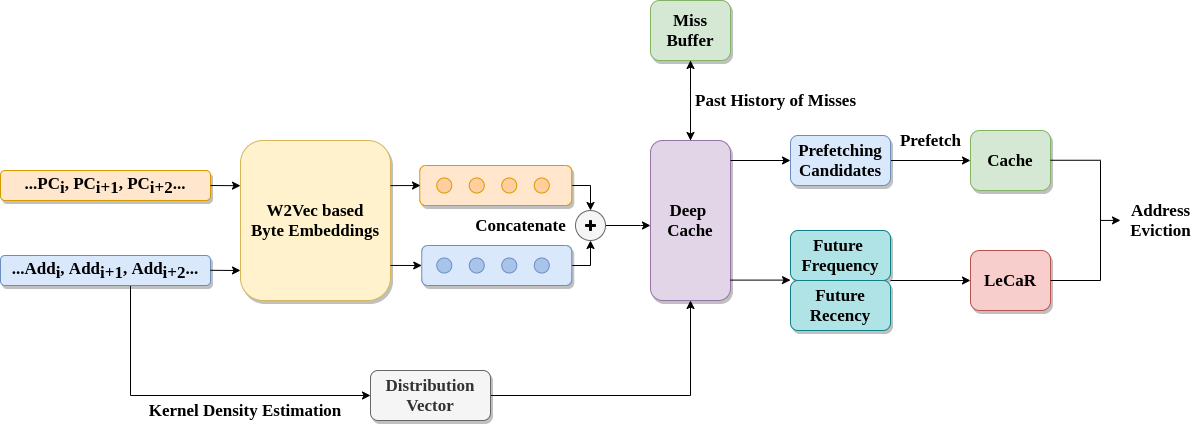

The diagram above was exported from draw.io. Its source (the exported page's mxGraphModel, read from the mxfile embedded in the PNG):
<mxGraphModel dx="3131" dy="1083" grid="1" gridSize="10" guides="1" tooltips="1" connect="1" arrows="1" fold="1" page="1" pageScale="1" pageWidth="1100" pageHeight="850" math="0" shadow="0">
  <root>
    <mxCell id="0" />
    <mxCell id="1" parent="0" />
    <mxCell id="2" style="edgeStyle=orthogonalEdgeStyle;rounded=0;orthogonalLoop=1;jettySize=auto;html=1;entryX=0.5;entryY=0;entryDx=0;entryDy=0;" edge="1" source="3" target="15" parent="1">
      <mxGeometry relative="1" as="geometry">
        <Array as="points">
          <mxPoint x="460" y="405" />
        </Array>
      </mxGeometry>
    </mxCell>
    <mxCell id="3" value="" style="rounded=1;whiteSpace=wrap;html=1;fillColor=#ffe6cc;strokeColor=#D79B00;shadow=1;rotation=90;" vertex="1" parent="1">
      <mxGeometry x="345.25" y="329" width="40" height="152" as="geometry" />
    </mxCell>
    <mxCell id="4" value="&lt;font face=&quot;Times New Roman&quot;&gt;Cache&lt;/font&gt;" style="rounded=1;whiteSpace=wrap;html=1;fontSize=14;fillColor=#d5e8d4;strokeColor=#82b366;fontStyle=1;shadow=1;" vertex="1" parent="1">
      <mxGeometry x="840" y="350" width="80" height="60" as="geometry" />
    </mxCell>
    <mxCell id="5" style="edgeStyle=orthogonalEdgeStyle;rounded=0;orthogonalLoop=1;jettySize=auto;html=1;fontFamily=Helvetica;fontSize=14;" edge="1" source="6" target="4" parent="1">
      <mxGeometry relative="1" as="geometry" />
    </mxCell>
    <mxCell id="6" value="&lt;font face=&quot;Times New Roman&quot;&gt;Prefetching&lt;br style=&quot;font-size: 14px&quot;&gt;Candidates&lt;/font&gt;" style="rounded=1;whiteSpace=wrap;html=1;fontSize=14;fillColor=#dae8fc;strokeColor=#6c8ebf;fontStyle=1;shadow=1;" vertex="1" parent="1">
      <mxGeometry x="660" y="355" width="100" height="50" as="geometry" />
    </mxCell>
    <mxCell id="7" value="&lt;font face=&quot;Times New Roman&quot;&gt;W2Vec based&lt;br style=&quot;font-size: 14px&quot;&gt;Byte&amp;nbsp;Embeddings&lt;/font&gt;" style="rounded=1;whiteSpace=wrap;html=1;rotation=0;fontFamily=Helvetica;fontSize=14;fillColor=#fff2cc;strokeColor=#d6b656;fontStyle=1;shadow=1;absoluteArcSize=0;backgroundOutline=0;comic=0;sketch=0;" vertex="1" parent="1">
      <mxGeometry x="110" y="360" width="150" height="160" as="geometry" />
    </mxCell>
    <mxCell id="8" style="edgeStyle=orthogonalEdgeStyle;rounded=0;orthogonalLoop=1;jettySize=auto;html=1;entryX=0.5;entryY=1;entryDx=0;entryDy=0;fontFamily=Helvetica;fontSize=14;" edge="1" source="9" target="18" parent="1">
      <mxGeometry relative="1" as="geometry" />
    </mxCell>
    <mxCell id="9" value="&lt;font face=&quot;Times New Roman&quot;&gt;Deep&amp;nbsp;&lt;br style=&quot;font-size: 14px&quot;&gt;Cache&lt;/font&gt;" style="rounded=1;whiteSpace=wrap;html=1;fontFamily=Helvetica;fontSize=14;labelBorderColor=none;fillColor=#e1d5e7;strokeColor=#9673a6;fontStyle=1;shadow=1;" vertex="1" parent="1">
      <mxGeometry x="520" y="360" width="80" height="160" as="geometry" />
    </mxCell>
    <mxCell id="10" value="" style="edgeStyle=orthogonalEdgeStyle;rounded=0;orthogonalLoop=1;jettySize=auto;html=1;fontFamily=Helvetica;" edge="1" source="11" target="16" parent="1">
      <mxGeometry relative="1" as="geometry" />
    </mxCell>
    <mxCell id="11" value="&lt;font face=&quot;Times New Roman&quot;&gt;Future&amp;nbsp;&lt;br style=&quot;font-size: 14px&quot;&gt;Frequency&lt;/font&gt;" style="rounded=1;whiteSpace=wrap;html=1;fontSize=14;fillColor=#b0e3e6;strokeColor=#0e8088;fontStyle=1;shadow=1;" vertex="1" parent="1">
      <mxGeometry x="660" y="450" width="100" height="50" as="geometry" />
    </mxCell>
    <mxCell id="12" style="edgeStyle=orthogonalEdgeStyle;rounded=0;orthogonalLoop=1;jettySize=auto;html=1;entryX=0.5;entryY=1;entryDx=0;entryDy=0;fontFamily=Helvetica;fontSize=14;" edge="1" source="13" target="9" parent="1">
      <mxGeometry relative="1" as="geometry" />
    </mxCell>
    <mxCell id="13" value="&lt;font face=&quot;Times New Roman&quot;&gt;Distribution&lt;br style=&quot;font-size: 14px&quot;&gt;Vector&lt;/font&gt;" style="rounded=1;whiteSpace=wrap;html=1;fontSize=14;fillColor=#f5f5f5;strokeColor=#666666;fontColor=#333333;fontStyle=1;shadow=1;" vertex="1" parent="1">
      <mxGeometry x="240" y="590" width="120" height="50" as="geometry" />
    </mxCell>
    <mxCell id="14" value="" style="edgeStyle=orthogonalEdgeStyle;rounded=0;orthogonalLoop=1;jettySize=auto;html=1;fontFamily=Helvetica;fontSize=14;" edge="1" source="15" target="9" parent="1">
      <mxGeometry relative="1" as="geometry">
        <Array as="points">
          <mxPoint x="510" y="445" />
          <mxPoint x="510" y="445" />
        </Array>
      </mxGeometry>
    </mxCell>
    <mxCell id="15" value="" style="ellipse;whiteSpace=wrap;html=1;aspect=fixed;rounded=1;fillColor=#f5f5f5;strokeColor=#666666;fontColor=#333333;" vertex="1" parent="1">
      <mxGeometry x="445" y="430" width="30" height="30" as="geometry" />
    </mxCell>
    <mxCell id="16" value="&lt;font face=&quot;Times New Roman&quot;&gt;Future&lt;br style=&quot;font-size: 14px&quot;&gt;Recency&lt;/font&gt;" style="rounded=1;whiteSpace=wrap;html=1;fontSize=14;fillColor=#b0e3e6;strokeColor=#0e8088;fontStyle=1;shadow=1;" vertex="1" parent="1">
      <mxGeometry x="660" y="500" width="100" height="50" as="geometry" />
    </mxCell>
    <mxCell id="17" style="edgeStyle=orthogonalEdgeStyle;rounded=0;orthogonalLoop=1;jettySize=auto;html=1;entryX=0.5;entryY=0;entryDx=0;entryDy=0;fontFamily=Helvetica;fontSize=14;" edge="1" source="18" target="9" parent="1">
      <mxGeometry relative="1" as="geometry" />
    </mxCell>
    <mxCell id="18" value="&lt;font face=&quot;Times New Roman&quot;&gt;Miss Buffer&lt;/font&gt;" style="rounded=1;whiteSpace=wrap;html=1;fontSize=14;fillColor=#d5e8d4;strokeColor=#82b366;fontStyle=1;shadow=1;" vertex="1" parent="1">
      <mxGeometry x="520" y="220" width="80" height="60" as="geometry" />
    </mxCell>
    <mxCell id="19" value="&lt;font face=&quot;Times New Roman&quot;&gt;LeCaR&lt;/font&gt;" style="rounded=1;whiteSpace=wrap;html=1;fontSize=14;fillColor=#f8cecc;strokeColor=#b85450;fontStyle=1;shadow=1;" vertex="1" parent="1">
      <mxGeometry x="840" y="470" width="80" height="60" as="geometry" />
    </mxCell>
    <mxCell id="20" value="" style="endArrow=none;html=1;fontFamily=Helvetica;" edge="1" parent="1">
      <mxGeometry width="50" height="50" relative="1" as="geometry">
        <mxPoint x="970" y="500" as="sourcePoint" />
        <mxPoint x="970" y="380" as="targetPoint" />
      </mxGeometry>
    </mxCell>
    <mxCell id="21" value="" style="endArrow=classic;html=1;fontFamily=Helvetica;" edge="1" parent="1">
      <mxGeometry width="50" height="50" relative="1" as="geometry">
        <mxPoint x="970" y="439.9200000000003" as="sourcePoint" />
        <mxPoint x="990" y="439.9200000000003" as="targetPoint" />
      </mxGeometry>
    </mxCell>
    <mxCell id="22" style="edgeStyle=orthogonalEdgeStyle;rounded=0;orthogonalLoop=1;jettySize=auto;html=1;exitX=0.5;exitY=0;exitDx=0;exitDy=0;entryX=0.5;entryY=1;entryDx=0;entryDy=0;" edge="1" source="23" target="15" parent="1">
      <mxGeometry relative="1" as="geometry" />
    </mxCell>
    <mxCell id="23" value="" style="rounded=1;whiteSpace=wrap;html=1;fillColor=#dae8fc;strokeColor=#6c8ebf;shadow=1;rotation=90;" vertex="1" parent="1">
      <mxGeometry x="346.25" y="410" width="40" height="150" as="geometry" />
    </mxCell>
    <mxCell id="24" value="" style="endArrow=classic;html=1;fontFamily=Helvetica;fontSize=14;entryX=0;entryY=0.5;entryDx=0;entryDy=0;exitX=1;exitY=0.125;exitDx=0;exitDy=0;exitPerimeter=0;" edge="1" source="9" target="6" parent="1">
      <mxGeometry width="50" height="50" relative="1" as="geometry">
        <mxPoint x="690" y="460" as="sourcePoint" />
        <mxPoint x="740" y="410" as="targetPoint" />
      </mxGeometry>
    </mxCell>
    <mxCell id="25" value="" style="endArrow=classic;html=1;fontFamily=Helvetica;fontSize=14;entryX=0;entryY=0.5;entryDx=0;entryDy=0;exitX=1;exitY=0.125;exitDx=0;exitDy=0;exitPerimeter=0;" edge="1" parent="1">
      <mxGeometry width="50" height="50" relative="1" as="geometry">
        <mxPoint x="600" y="499.5999999999999" as="sourcePoint" />
        <mxPoint x="660" y="499.5999999999999" as="targetPoint" />
      </mxGeometry>
    </mxCell>
    <mxCell id="26" style="edgeStyle=orthogonalEdgeStyle;rounded=0;orthogonalLoop=1;jettySize=auto;html=1;fontFamily=Helvetica;fontSize=14;" edge="1" parent="1">
      <mxGeometry relative="1" as="geometry">
        <mxPoint x="760" y="500" as="sourcePoint" />
        <mxPoint x="840" y="500" as="targetPoint" />
      </mxGeometry>
    </mxCell>
    <mxCell id="27" value="" style="endArrow=none;html=1;fontFamily=Helvetica;fontSize=14;exitX=1;exitY=0.5;exitDx=0;exitDy=0;" edge="1" source="19" parent="1">
      <mxGeometry width="50" height="50" relative="1" as="geometry">
        <mxPoint x="950" y="470" as="sourcePoint" />
        <mxPoint x="970" y="500" as="targetPoint" />
      </mxGeometry>
    </mxCell>
    <mxCell id="28" value="" style="endArrow=none;html=1;fontFamily=Helvetica;fontSize=14;exitX=1;exitY=0.5;exitDx=0;exitDy=0;" edge="1" parent="1">
      <mxGeometry width="50" height="50" relative="1" as="geometry">
        <mxPoint x="920" y="379.76" as="sourcePoint" />
        <mxPoint x="970" y="379.76" as="targetPoint" />
      </mxGeometry>
    </mxCell>
    <mxCell id="29" value="" style="shape=cross;whiteSpace=wrap;html=1;rounded=1;fontFamily=Helvetica;fontSize=14;fillColor=#000000;" vertex="1" parent="1">
      <mxGeometry x="455" y="440" width="10" height="10" as="geometry" />
    </mxCell>
    <mxCell id="30" value="&lt;font face=&quot;Times New Roman&quot;&gt;Concatenate&lt;/font&gt;" style="text;html=1;align=center;verticalAlign=middle;resizable=0;points=[];autosize=1;fontSize=12;fontFamily=Helvetica;fontStyle=1" vertex="1" parent="1">
      <mxGeometry x="335" y="435" width="110" height="20" as="geometry" />
    </mxCell>
    <mxCell id="31" value="&lt;font face=&quot;Times New Roman&quot;&gt;Past History of Misses&lt;/font&gt;" style="text;html=1;align=center;verticalAlign=middle;resizable=0;points=[];autosize=1;fontSize=14;fontFamily=Helvetica;fontStyle=1" vertex="1" parent="1">
      <mxGeometry x="555" y="310" width="180" height="20" as="geometry" />
    </mxCell>
    <mxCell id="32" value="&lt;font face=&quot;Times New Roman&quot;&gt;Address&lt;br&gt;Eviction&lt;/font&gt;" style="text;html=1;align=center;verticalAlign=middle;resizable=0;points=[];autosize=1;fontSize=14;fontFamily=Helvetica;fontStyle=1" vertex="1" parent="1">
      <mxGeometry x="990" y="420" width="80" height="40" as="geometry" />
    </mxCell>
    <mxCell id="33" value="" style="ellipse;whiteSpace=wrap;html=1;aspect=fixed;rounded=1;fontFamily=Helvetica;fontSize=14;fillColor=#FFCE9F;strokeColor=#D79B00;" vertex="1" parent="1">
      <mxGeometry x="403.75" y="397.5" width="15" height="15" as="geometry" />
    </mxCell>
    <mxCell id="34" value="" style="ellipse;whiteSpace=wrap;html=1;aspect=fixed;rounded=1;fontFamily=Helvetica;fontSize=14;fillColor=#FFCE9F;strokeColor=#D79B00;" vertex="1" parent="1">
      <mxGeometry x="371.25" y="397.5" width="15" height="15" as="geometry" />
    </mxCell>
    <mxCell id="35" value="" style="ellipse;whiteSpace=wrap;html=1;aspect=fixed;rounded=1;fontFamily=Helvetica;fontSize=14;fillColor=#FFCE9F;strokeColor=#D79B00;" vertex="1" parent="1">
      <mxGeometry x="338.75" y="397.5" width="15" height="15" as="geometry" />
    </mxCell>
    <mxCell id="36" value="" style="ellipse;whiteSpace=wrap;html=1;aspect=fixed;rounded=1;fontFamily=Helvetica;fontSize=14;fillColor=#FFCE9F;strokeColor=#D79B00;" vertex="1" parent="1">
      <mxGeometry x="306.25" y="397.5" width="15" height="15" as="geometry" />
    </mxCell>
    <mxCell id="37" value="" style="ellipse;whiteSpace=wrap;html=1;aspect=fixed;rounded=1;fontFamily=Helvetica;fontSize=14;strokeColor=#6c8ebf;fillColor=#A9C4EB;" vertex="1" parent="1">
      <mxGeometry x="403.75" y="477.5" width="15" height="15" as="geometry" />
    </mxCell>
    <mxCell id="38" value="&lt;div&gt;&lt;b&gt;&lt;font face=&quot;Times New Roman&quot;&gt;&lt;span&gt;...PC&lt;/span&gt;&lt;span style=&quot;font-size: 6.94444px&quot;&gt;&lt;sub&gt;i&lt;/sub&gt;&lt;/span&gt;&lt;span style=&quot;font-size: 8.33333px&quot;&gt;,&amp;nbsp;&lt;/span&gt;&lt;span&gt;PC&lt;/span&gt;&lt;sub&gt;i+1&lt;/sub&gt;&lt;span style=&quot;font-size: 8.33333px&quot;&gt;, PC&lt;/span&gt;&lt;sub&gt;&lt;span style=&quot;font-size: 8.33333px&quot;&gt;i+2&lt;/span&gt;&lt;/sub&gt;&lt;span&gt;...&lt;/span&gt;&lt;/font&gt;&lt;/b&gt;&lt;/div&gt;" style="rounded=1;whiteSpace=wrap;html=1;fontSize=12;align=center;fillColor=#ffe6cc;strokeColor=#d79b00;shadow=1;" vertex="1" parent="1">
      <mxGeometry x="-130" y="390" width="210" height="30" as="geometry" />
    </mxCell>
    <mxCell id="39" style="edgeStyle=orthogonalEdgeStyle;rounded=0;orthogonalLoop=1;jettySize=auto;html=1;entryX=0;entryY=0.5;entryDx=0;entryDy=0;" edge="1" source="40" target="13" parent="1">
      <mxGeometry relative="1" as="geometry">
        <Array as="points">
          <mxPoint y="615" />
        </Array>
      </mxGeometry>
    </mxCell>
    <mxCell id="40" value="&lt;font face=&quot;Times New Roman&quot;&gt;&lt;span&gt;...&lt;/span&gt;&lt;span style=&quot;font-size: 8.33333px&quot;&gt;Add&lt;/span&gt;&lt;span style=&quot;font-size: 6.94444px&quot;&gt;&lt;sub&gt;i&lt;/sub&gt;&lt;/span&gt;&lt;span style=&quot;font-size: 8.33333px&quot;&gt;,&amp;nbsp;&lt;/span&gt;&lt;span style=&quot;font-size: 8.33333px&quot;&gt;Add&lt;/span&gt;&lt;sub&gt;i+1&lt;/sub&gt;&lt;span style=&quot;font-size: 8.33333px&quot;&gt;, Add&lt;/span&gt;&lt;sub&gt;&lt;span style=&quot;font-size: 8.33333px&quot;&gt;i+2&lt;/span&gt;&lt;/sub&gt;&lt;span&gt;...&lt;/span&gt;&lt;/font&gt;" style="rounded=1;whiteSpace=wrap;html=1;fontSize=12;align=center;fillColor=#dae8fc;fontStyle=1;shadow=1;strokeColor=#6c8ebf;" vertex="1" parent="1">
      <mxGeometry x="-130" y="475" width="210" height="30" as="geometry" />
    </mxCell>
    <mxCell id="41" value="&lt;b&gt;Kernel Density Estimation&lt;/b&gt;" style="text;html=1;strokeColor=none;fillColor=none;align=center;verticalAlign=middle;whiteSpace=wrap;rounded=0;fontFamily=Times New Roman;" vertex="1" parent="1">
      <mxGeometry x="10" y="620" width="210" height="20" as="geometry" />
    </mxCell>
    <mxCell id="42" value="" style="endArrow=classic;html=1;fontFamily=Helvetica;fontSize=14;exitX=1;exitY=0.111;exitDx=0;exitDy=0;exitPerimeter=0;" edge="1" parent="1">
      <mxGeometry width="50" height="50" relative="1" as="geometry">
        <mxPoint x="80" y="489.7999999999997" as="sourcePoint" />
        <mxPoint x="110" y="490" as="targetPoint" />
      </mxGeometry>
    </mxCell>
    <mxCell id="43" value="" style="endArrow=classic;html=1;fontFamily=Helvetica;fontSize=14;exitX=1;exitY=0.111;exitDx=0;exitDy=0;exitPerimeter=0;" edge="1" parent="1">
      <mxGeometry width="50" height="50" relative="1" as="geometry">
        <mxPoint x="80" y="405" as="sourcePoint" />
        <mxPoint x="110" y="405.20000000000005" as="targetPoint" />
      </mxGeometry>
    </mxCell>
    <mxCell id="44" value="" style="ellipse;whiteSpace=wrap;html=1;aspect=fixed;rounded=1;fontFamily=Helvetica;fontSize=14;strokeColor=#6c8ebf;fillColor=#A9C4EB;" vertex="1" parent="1">
      <mxGeometry x="371.25" y="477.5" width="15" height="15" as="geometry" />
    </mxCell>
    <mxCell id="45" value="" style="ellipse;whiteSpace=wrap;html=1;aspect=fixed;rounded=1;fontFamily=Helvetica;fontSize=14;strokeColor=#6c8ebf;fillColor=#A9C4EB;" vertex="1" parent="1">
      <mxGeometry x="338.75" y="477.5" width="15" height="15" as="geometry" />
    </mxCell>
    <mxCell id="46" value="" style="ellipse;whiteSpace=wrap;html=1;aspect=fixed;rounded=1;fontFamily=Helvetica;fontSize=14;strokeColor=#6c8ebf;fillColor=#A9C4EB;" vertex="1" parent="1">
      <mxGeometry x="306.25" y="477.5" width="15" height="15" as="geometry" />
    </mxCell>
    <mxCell id="47" value="" style="endArrow=classic;html=1;exitX=1;exitY=0.282;exitDx=0;exitDy=0;exitPerimeter=0;" edge="1" source="7" parent="1">
      <mxGeometry width="50" height="50" relative="1" as="geometry">
        <mxPoint x="260" y="405" as="sourcePoint" />
        <mxPoint x="290" y="405" as="targetPoint" />
      </mxGeometry>
    </mxCell>
    <mxCell id="48" value="" style="endArrow=classic;html=1;exitX=1;exitY=0.282;exitDx=0;exitDy=0;exitPerimeter=0;entryX=0.5;entryY=1;entryDx=0;entryDy=0;" edge="1" target="23" parent="1">
      <mxGeometry width="50" height="50" relative="1" as="geometry">
        <mxPoint x="260" y="484.9500000000003" as="sourcePoint" />
        <mxPoint x="290" y="484.83" as="targetPoint" />
      </mxGeometry>
    </mxCell>
    <mxCell id="49" value="&lt;font face=&quot;Times New Roman&quot;&gt;Prefetch&lt;/font&gt;" style="text;html=1;align=center;verticalAlign=middle;resizable=0;points=[];autosize=1;fontSize=14;fontFamily=Helvetica;fontStyle=1" vertex="1" parent="1">
      <mxGeometry x="760" y="350" width="80" height="20" as="geometry" />
    </mxCell>
  </root>
</mxGraphModel>